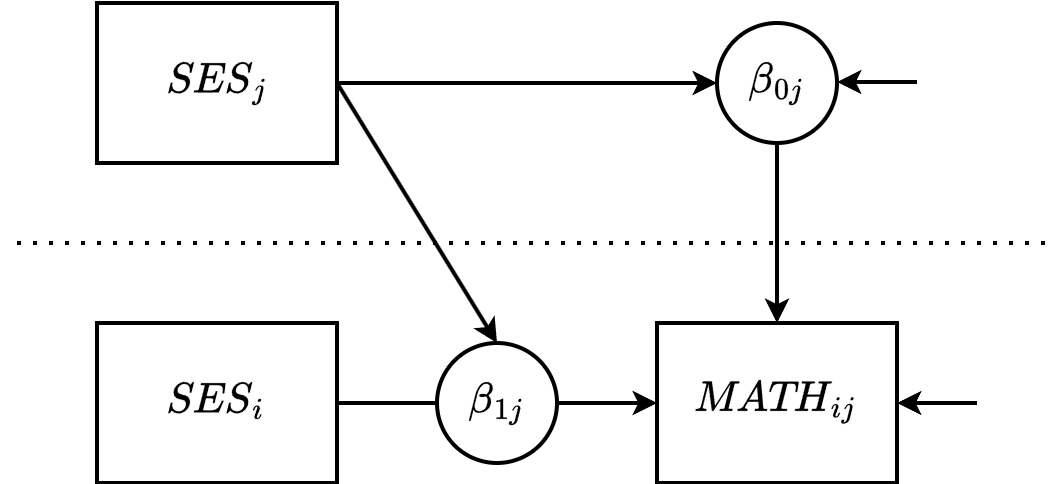

The diagram above was exported from draw.io. Its source (the exported page's mxGraphModel, read from the mxfile embedded in the PNG):
<mxGraphModel dx="984" dy="675" grid="1" gridSize="10" guides="1" tooltips="1" connect="1" arrows="1" fold="1" page="1" pageScale="1" pageWidth="850" pageHeight="1100" math="1" shadow="0">
  <root>
    <mxCell id="mbfgvUa4ybaae9VmdMjN-0" />
    <mxCell id="mbfgvUa4ybaae9VmdMjN-1" parent="mbfgvUa4ybaae9VmdMjN-0" />
    <mxCell id="mbfgvUa4ybaae9VmdMjN-2" value="$$\textit{MATH}_{ij}$$" style="rounded=0;whiteSpace=wrap;html=1;fontSize=18;strokeWidth=2;fontFamily=Lucida Console;" parent="mbfgvUa4ybaae9VmdMjN-1" vertex="1">
      <mxGeometry x="360" y="280" width="120" height="80" as="geometry" />
    </mxCell>
    <mxCell id="mbfgvUa4ybaae9VmdMjN-3" value="" style="endArrow=classic;html=1;rounded=0;entryX=1;entryY=0.5;entryDx=0;entryDy=0;strokeWidth=2;strokeColor=#000000;exitX=0;exitY=0.5;exitDx=0;exitDy=0;" parent="mbfgvUa4ybaae9VmdMjN-1" target="mbfgvUa4ybaae9VmdMjN-2" edge="1">
      <mxGeometry width="50" height="50" relative="1" as="geometry">
        <mxPoint x="520" y="320" as="sourcePoint" />
        <mxPoint x="260" y="290" as="targetPoint" />
      </mxGeometry>
    </mxCell>
    <mxCell id="mbfgvUa4ybaae9VmdMjN-4" style="edgeStyle=orthogonalEdgeStyle;rounded=0;orthogonalLoop=1;jettySize=auto;html=1;exitX=0.5;exitY=1;exitDx=0;exitDy=0;entryX=0.5;entryY=0;entryDx=0;entryDy=0;strokeWidth=2;strokeColor=#000000;" parent="mbfgvUa4ybaae9VmdMjN-1" target="mbfgvUa4ybaae9VmdMjN-2" edge="1" source="mbfgvUa4ybaae9VmdMjN-6">
      <mxGeometry relative="1" as="geometry">
        <mxPoint x="420" y="200" as="sourcePoint" />
      </mxGeometry>
    </mxCell>
    <mxCell id="mbfgvUa4ybaae9VmdMjN-5" value="" style="endArrow=none;dashed=1;html=1;dashPattern=1 3;strokeWidth=2;rounded=0;" parent="mbfgvUa4ybaae9VmdMjN-1" edge="1">
      <mxGeometry width="50" height="50" relative="1" as="geometry">
        <mxPoint x="40" y="240" as="sourcePoint" />
        <mxPoint x="560" y="240" as="targetPoint" />
      </mxGeometry>
    </mxCell>
    <mxCell id="mbfgvUa4ybaae9VmdMjN-6" value="$$\beta_{0j}$$" style="ellipse;whiteSpace=wrap;html=1;strokeWidth=2;strokeColor=#000000;fontSize=18;fontFamily=Lucida Console;" parent="mbfgvUa4ybaae9VmdMjN-1" vertex="1">
      <mxGeometry x="390" y="130" width="60" height="60" as="geometry" />
    </mxCell>
    <mxCell id="mbfgvUa4ybaae9VmdMjN-8" style="edgeStyle=orthogonalEdgeStyle;rounded=0;orthogonalLoop=1;jettySize=auto;html=1;exitX=1;exitY=0.5;exitDx=0;exitDy=0;entryX=0;entryY=0.5;entryDx=0;entryDy=0;strokeWidth=2;" parent="mbfgvUa4ybaae9VmdMjN-1" source="mbfgvUa4ybaae9VmdMjN-9" target="mbfgvUa4ybaae9VmdMjN-6" edge="1">
      <mxGeometry relative="1" as="geometry" />
    </mxCell>
    <mxCell id="aLad0GFbjNj46vzmX0FF-0" style="rounded=0;orthogonalLoop=1;jettySize=auto;html=1;exitX=1;exitY=0.5;exitDx=0;exitDy=0;entryX=0.5;entryY=0;entryDx=0;entryDy=0;strokeWidth=2;" edge="1" parent="mbfgvUa4ybaae9VmdMjN-1" source="mbfgvUa4ybaae9VmdMjN-9" target="mbfgvUa4ybaae9VmdMjN-12">
      <mxGeometry relative="1" as="geometry" />
    </mxCell>
    <mxCell id="mbfgvUa4ybaae9VmdMjN-9" value="$$\textit{SES}_{j}$$" style="rounded=0;whiteSpace=wrap;html=1;fontSize=18;strokeWidth=2;fontFamily=Lucida Console;fontColor=#000000;strokeColor=#000000;" parent="mbfgvUa4ybaae9VmdMjN-1" vertex="1">
      <mxGeometry x="80" y="120" width="120" height="80" as="geometry" />
    </mxCell>
    <mxCell id="mbfgvUa4ybaae9VmdMjN-10" style="edgeStyle=orthogonalEdgeStyle;rounded=0;orthogonalLoop=1;jettySize=auto;html=1;exitX=1;exitY=0.5;exitDx=0;exitDy=0;entryX=0;entryY=0.5;entryDx=0;entryDy=0;strokeWidth=2;" parent="mbfgvUa4ybaae9VmdMjN-1" source="mbfgvUa4ybaae9VmdMjN-11" target="mbfgvUa4ybaae9VmdMjN-2" edge="1">
      <mxGeometry relative="1" as="geometry" />
    </mxCell>
    <mxCell id="mbfgvUa4ybaae9VmdMjN-11" value="$$\textit{SES}_{i}$$" style="rounded=0;whiteSpace=wrap;html=1;fontSize=18;strokeWidth=2;fontFamily=Lucida Console;fontColor=#000000;strokeColor=#000000;" parent="mbfgvUa4ybaae9VmdMjN-1" vertex="1">
      <mxGeometry x="80" y="280" width="120" height="80" as="geometry" />
    </mxCell>
    <mxCell id="mbfgvUa4ybaae9VmdMjN-12" value="$$\beta_{1j}$$" style="ellipse;whiteSpace=wrap;html=1;aspect=fixed;strokeWidth=2;fontSize=18;fontFamily=Lucida Console;fontColor=#000000;strokeColor=#000000;" parent="mbfgvUa4ybaae9VmdMjN-1" vertex="1">
      <mxGeometry x="250" y="290" width="60" height="60" as="geometry" />
    </mxCell>
    <mxCell id="aLad0GFbjNj46vzmX0FF-1" value="" style="endArrow=classic;html=1;rounded=0;entryX=1;entryY=0.5;entryDx=0;entryDy=0;strokeWidth=2;strokeColor=#000000;exitX=0;exitY=0.5;exitDx=0;exitDy=0;" edge="1" parent="mbfgvUa4ybaae9VmdMjN-1">
      <mxGeometry width="50" height="50" relative="1" as="geometry">
        <mxPoint x="490" y="159.5" as="sourcePoint" />
        <mxPoint x="450" y="159.5" as="targetPoint" />
      </mxGeometry>
    </mxCell>
  </root>
</mxGraphModel>